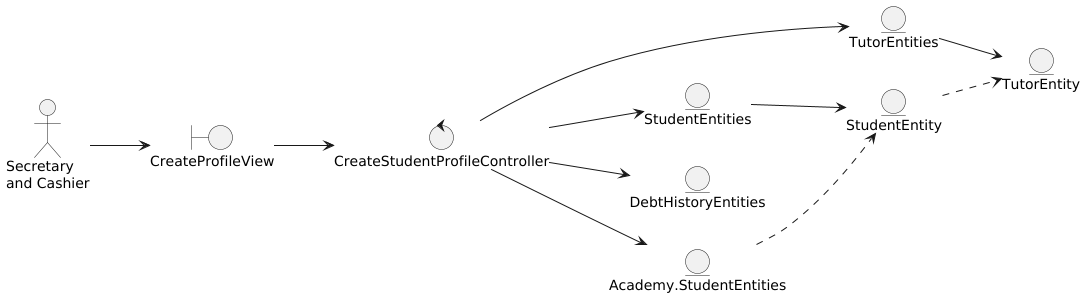

The diagram above was rendered by PlantUML. Its source (embedded in the PNG):
@startuml
left to right direction

'--- Classes definition ---
actor "Secretary\nand Cashier" as theActor

boundary CreateProfileView

control CreateStudentProfileController

entity StudentEntity
entity StudentEntities
entity TutorEntity
entity TutorEntities
entity DebtHistoryEntities
entity Academy.StudentEntities

'--- Actor relations ---
theActor --> CreateProfileView

'--- Views relations ---
CreateProfileView --> CreateStudentProfileController

'--- Controllers relations ---
CreateStudentProfileController --> StudentEntities
CreateStudentProfileController --> TutorEntities
CreateStudentProfileController --> DebtHistoryEntities
CreateStudentProfileController --> Academy.StudentEntities

'--- Entity relations ---
StudentEntities --> StudentEntity
StudentEntity ..> TutorEntity
TutorEntities --> TutorEntity
Academy.StudentEntities ..> StudentEntity

@enduml